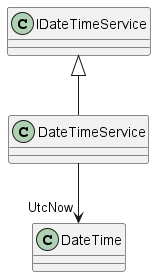

The diagram above was rendered by PlantUML. Its source (embedded in the PNG):
@startuml
class DateTimeService {
}
IDateTimeService <|-- DateTimeService
DateTimeService --> "UtcNow" DateTime
@enduml